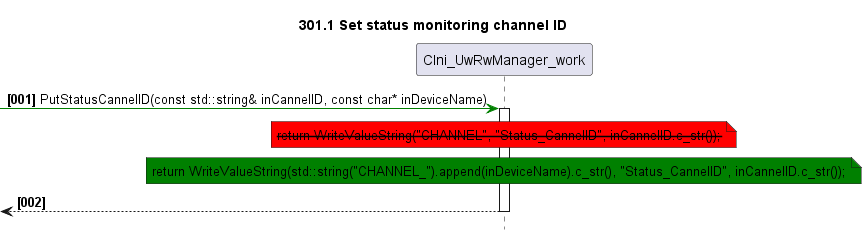

The diagram above was rendered by PlantUML. Its source (embedded in the PNG):
@startuml
skinparam noteBackgroundColor #DDDDDD
skinparam noteBorderColor #666666

autonumber "<b>[000]"
hide footbox
TITLE 301.1 Set status monitoring channel ID

participant CIni_UwRwManager_work as main
-[#green]>main++: PutStatusCannelID(const std::string& inCannelID, const char* inDeviceName)
    NOTE OVER OF main #red
        <strike>return WriteValueString("CHANNEL", "Status_CannelID", inCannelID.c_str());
    END NOTE

    NOTE OVER OF main #green
        return WriteValueString(std::string("CHANNEL_").append(inDeviceName).c_str(), "Status_CannelID", inCannelID.c_str());
    END NOTE
<--main--:
@enduml